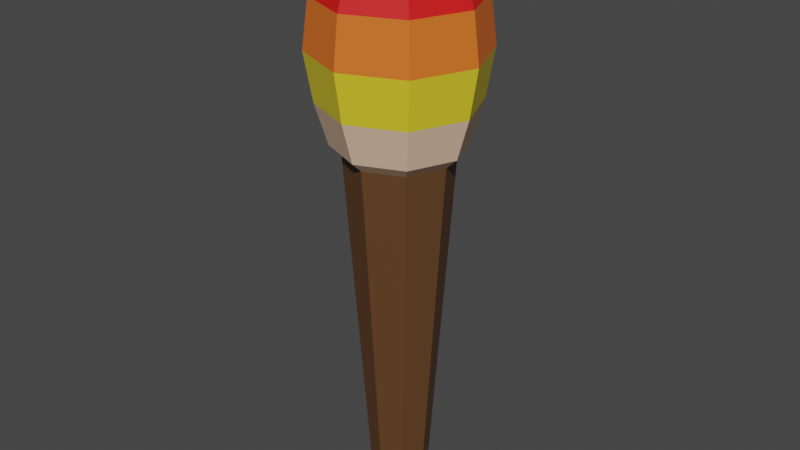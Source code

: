 # Source: Torch.blend  (saved by Blender 2.81.16; exported with 4.5.12 LTS)
import bpy
from mathutils import Matrix  # noqa: F401  (used for matrix-valued properties, if any)

bpy.ops.wm.read_factory_settings(use_empty=True)
scene = bpy.context.scene
scene.name = 'Scene'

# ---- collections
col_collection = bpy.data.collections.new('Collection'); scene.collection.children.link(col_collection)

# ---- materials (node trees are filled in below, after node groups)
mat_brown = bpy.data.materials.new('Brown')
mat_brown.use_transparent_shadow = False
mat_dirty_white = bpy.data.materials.new('Dirty White')
mat_dirty_white.use_transparent_shadow = False
mat_red = bpy.data.materials.new('Red')
mat_red.use_transparent_shadow = False
mat_yellow = bpy.data.materials.new('Yellow')
mat_yellow.use_transparent_shadow = False
mat_orange = bpy.data.materials.new('Orange')
mat_orange.use_transparent_shadow = False

# ---- material node trees
mat_brown.use_nodes = True; mat_brown.node_tree.nodes.clear()
_N = mat_brown.node_tree.nodes; _L = mat_brown.node_tree.links
n0 = _N.new('ShaderNodeOutputMaterial'); n0.name = 'Material Output'; n0.location = (300, 300)
n1 = _N.new('ShaderNodeBsdfPrincipled'); n1.name = 'Principled BSDF'; n1.location = (10, 300)
n1.distribution = 'GGX'
n1.subsurface_method = 'BURLEY'
n1.inputs[0].default_value = (0.1149, 0.05113, 0.01775, 1.0)
n1.inputs[3].default_value = 1.45
n1.inputs[27].default_value = (0.0, 0.0, 0.0, 1.0)
n1.inputs[28].default_value = 1.0
_L.new(n1.outputs[0], n0.inputs[0])
n0.is_active_output = True
mat_dirty_white.use_nodes = True; mat_dirty_white.node_tree.nodes.clear()
_N = mat_dirty_white.node_tree.nodes; _L = mat_dirty_white.node_tree.links
n0 = _N.new('ShaderNodeOutputMaterial'); n0.name = 'Material Output'; n0.location = (300, 300)
n1 = _N.new('ShaderNodeBsdfPrincipled'); n1.name = 'Principled BSDF'; n1.location = (10, 300)
n1.distribution = 'GGX'
n1.subsurface_method = 'BURLEY'
n1.inputs[0].default_value = (0.8, 0.5492, 0.376, 1.0)
n1.inputs[3].default_value = 1.45
n1.inputs[27].default_value = (0.0, 0.0, 0.0, 1.0)
n1.inputs[28].default_value = 1.0
_L.new(n1.outputs[0], n0.inputs[0])
n0.is_active_output = True
mat_red.use_nodes = True; mat_red.node_tree.nodes.clear()
_N = mat_red.node_tree.nodes; _L = mat_red.node_tree.links
n0 = _N.new('ShaderNodeOutputMaterial'); n0.name = 'Material Output'; n0.location = (300, 300)
n1 = _N.new('ShaderNodeBsdfPrincipled'); n1.name = 'Principled BSDF'; n1.location = (10, 300)
n1.distribution = 'GGX'
n1.subsurface_method = 'BURLEY'
n1.inputs[0].default_value = (0.8, 0.007796, 0.007796, 1.0)
n1.inputs[3].default_value = 1.45
n1.inputs[27].default_value = (0.0, 0.0, 0.0, 1.0)
n1.inputs[28].default_value = 1.0
_L.new(n1.outputs[0], n0.inputs[0])
n0.is_active_output = True
mat_yellow.use_nodes = True; mat_yellow.node_tree.nodes.clear()
_N = mat_yellow.node_tree.nodes; _L = mat_yellow.node_tree.links
n0 = _N.new('ShaderNodeOutputMaterial'); n0.name = 'Material Output'; n0.location = (300, 300)
n1 = _N.new('ShaderNodeBsdfPrincipled'); n1.name = 'Principled BSDF'; n1.location = (10, 300)
n1.distribution = 'GGX'
n1.subsurface_method = 'BURLEY'
n1.inputs[0].default_value = (0.8, 0.6441, 0.02757, 1.0)
n1.inputs[3].default_value = 1.45
n1.inputs[27].default_value = (0.0, 0.0, 0.0, 1.0)
n1.inputs[28].default_value = 1.0
_L.new(n1.outputs[0], n0.inputs[0])
n0.is_active_output = True
mat_orange.use_nodes = True; mat_orange.node_tree.nodes.clear()
_N = mat_orange.node_tree.nodes; _L = mat_orange.node_tree.links
n0 = _N.new('ShaderNodeOutputMaterial'); n0.name = 'Material Output'; n0.location = (300, 300)
n1 = _N.new('ShaderNodeBsdfPrincipled'); n1.name = 'Principled BSDF'; n1.location = (10, 300)
n1.distribution = 'GGX'
n1.subsurface_method = 'BURLEY'
n1.inputs[0].default_value = (0.8, 0.1624, 0.01806, 1.0)
n1.inputs[3].default_value = 1.45
n1.inputs[27].default_value = (0.0, 0.0, 0.0, 1.0)
n1.inputs[28].default_value = 1.0
_L.new(n1.outputs[0], n0.inputs[0])
n0.is_active_output = True

# ---- world
world_world = bpy.data.worlds.new('World'); scene.world = world_world
world_world.use_nodes = True; world_world.node_tree.nodes.clear()
_N = world_world.node_tree.nodes; _L = world_world.node_tree.links
n0 = _N.new('ShaderNodeOutputWorld'); n0.name = 'World Output'; n0.location = (300, 300)
n1 = _N.new('ShaderNodeBackground'); n1.name = 'Background'; n1.location = (10, 300)
n1.inputs[0].default_value = (0.05088, 0.05088, 0.05088, 1.0)
_L.new(n1.outputs[0], n0.inputs[0])
n0.is_active_output = True
world_world.color = (0.05088, 0.05088, 0.05088)
world_world.use_sun_shadow = False
world_world.sun_shadow_jitter_overblur = 0.0

# ---- meshes
me_cylinder = bpy.data.meshes.new('Cylinder')
me_cylinder.from_pydata([(-5.182e-09, 0.3045, -2.131), (-1.065e-08, 0.6963, 3.606), (0.2153, 0.2153, -2.131), (0.4924, 0.4924, 3.606), (0.3045, -8.131e-09, -2.131), (0.6963, -3.097e-08, 3.606), (0.2153, -0.2153, -2.131), (0.4924, -0.4924, 3.606), (-3.181e-08, -0.3045, -2.131), (-7.152e-08, -0.6963, 3.606), (-0.2153, -0.2153, -2.131), (-0.4924, -0.4924, 3.606), (-0.3045, 8.813e-09, -2.131), (-0.6963, 7.772e-09, 3.606), (-0.2153, 0.2153, -2.131), (-0.4924, 0.4924, 3.606), (0.3351, 0.3351, 4.16), (-6.943e-08, 0.474, 4.16), (0.474, -2.267e-08, 4.16), (0.3351, -0.3351, 4.16), (-1.109e-07, -0.474, 4.16), (-0.3351, -0.3351, 4.16), (-0.474, 3.699e-09, 4.16), (-0.3351, 0.3351, 4.16), (1.604e-09, 0.9282, 3.024), (-1.068e-07, 4.423e-08, 4.396), (0.2706, 0.2706, 4.291), (0.5, 0.5, 3.994), (0.608, 0.608, 3.549), (0.6564, 0.6564, 3.024), (0.5937, 0.5937, 2.499), (0.5, 0.5, 2.053), (0.2706, 0.2706, 1.756), (0.3827, 1.485e-07, 4.291), (0.7071, 1.634e-07, 3.994), (0.8599, 1.619e-07, 3.549), (0.9282, 1.374e-07, 3.024), (0.8396, 1.614e-07, 2.499), (0.7071, 1.634e-07, 2.053), (0.3827, 1.485e-07, 1.756), (0.0, 1.51e-07, 1.652), (0.2706, -0.2706, 4.291), (0.5, -0.5, 3.994), (0.608, -0.608, 3.549), (0.6564, -0.6564, 3.024), (0.5937, -0.5937, 2.499), (0.5, -0.5, 2.053), (0.2706, -0.2706, 1.756), (1.244e-08, -0.3827, 4.291), (1.244e-08, -0.7071, 3.994), (4.2e-08, -0.8599, 3.549), (1.315e-08, -0.9282, 3.024), (4.193e-08, -0.8396, 2.499), (1.244e-08, -0.7071, 2.053), (1.244e-08, -0.3827, 1.756), (-0.2706, -0.2706, 4.291), (-0.5, -0.5, 3.994), (-0.608, -0.608, 3.549), (-0.6564, -0.6564, 3.024), (-0.5937, -0.5937, 2.499), (-0.5, -0.5, 2.053), (-0.2706, -0.2706, 1.756), (-0.3827, 1.634e-07, 4.291), (-0.7071, 1.634e-07, 3.994), (-0.8599, 1.064e-07, 3.549), (-0.9282, 1.651e-07, 3.024), (-0.8396, 1.073e-07, 2.499), (-0.7071, 1.634e-07, 2.053), (-0.3827, 1.634e-07, 1.756), (-0.2706, 0.2706, 4.291), (-0.5, 0.5, 3.994), (-0.608, 0.608, 3.549), (-0.6564, 0.6564, 3.024), (-0.5937, 0.5937, 2.499), (-0.5, 0.5, 2.053), (-0.2706, 0.2706, 1.756), (-2.462e-09, 0.3827, 4.291), (-1.736e-08, 0.7071, 3.994), (-4.121e-08, 0.8599, 3.549), (-3.932e-08, 0.8396, 2.499), (-1.736e-08, 0.7071, 2.053), (-2.462e-09, 0.3827, 1.756)], [], [(0, 1, 3, 2), (2, 3, 5, 4), (4, 5, 7, 6), (6, 7, 9, 8), (8, 9, 11, 10), (10, 11, 13, 12), (7, 5, 18, 19), (12, 13, 15, 14), (14, 15, 1, 0), (0, 2, 4, 6, 8, 10, 12, 14), (16, 17, 23, 22, 21, 20, 19, 18), (13, 11, 21, 22), (9, 7, 19, 20), (15, 13, 22, 23), (5, 3, 16, 18), (11, 9, 20, 21), (1, 15, 23, 17), (3, 1, 17, 16), (77, 76, 26, 27), (81, 80, 31, 32), (79, 24, 29, 30), (78, 77, 27, 28), (76, 25, 26), (40, 81, 32), (80, 79, 30, 31), (24, 78, 28, 29), (30, 29, 36, 37), (28, 27, 34, 35), (26, 25, 33), (40, 32, 39), (31, 30, 37, 38), (29, 28, 35, 36), (27, 26, 33, 34), (32, 31, 38, 39), (40, 39, 47), (38, 37, 45, 46), (36, 35, 43, 44), (34, 33, 41, 42), (39, 38, 46, 47), (37, 36, 44, 45), (35, 34, 42, 43), (33, 25, 41), (44, 43, 50, 51), (42, 41, 48, 49), (47, 46, 53, 54), (45, 44, 51, 52), (43, 42, 49, 50), (41, 25, 48), (40, 47, 54), (46, 45, 52, 53), (54, 53, 60, 61), (52, 51, 58, 59), (50, 49, 56, 57), (48, 25, 55), (40, 54, 61), (53, 52, 59, 60), (51, 50, 57, 58), (49, 48, 55, 56), (57, 56, 63, 64), (55, 25, 62), (40, 61, 68), (60, 59, 66, 67), (58, 57, 64, 65), (56, 55, 62, 63), (61, 60, 67, 68), (59, 58, 65, 66), (40, 68, 75), (67, 66, 73, 74), (65, 64, 71, 72), (63, 62, 69, 70), (68, 67, 74, 75), (66, 65, 72, 73), (64, 63, 70, 71), (62, 25, 69), (70, 69, 76, 77), (75, 74, 80, 81), (73, 72, 24, 79), (71, 70, 77, 78), (69, 25, 76), (40, 75, 81), (74, 73, 79, 80), (72, 71, 78, 24)])
me_cylinder.polygons.foreach_set('material_index', [0, 0, 0, 0, 0, 0, 0, 0, 0, 0, 0, 0, 0, 0, 0, 0, 0, 0, 2, 1, 3, 2, 2, 1, 1, 4, 3, 2, 2, 1, 1, 4, 2, 1, 1, 1, 4, 2, 1, 3, 2, 2, 4, 2, 1, 3, 2, 2, 1, 1, 1, 3, 2, 2, 1, 1, 4, 2, 2, 2, 1, 1, 4, 2, 1, 3, 1, 1, 4, 2, 1, 3, 2, 2, 2, 1, 3, 2, 2, 1, 1, 4])
_uv = me_cylinder.uv_layers.new(name='UVMap')
_uv.uv.foreach_set('vector', [1.0, 0.5, 1.0, 1.0, 0.875, 1.0, 0.875, 0.5, 0.875, 0.5, 0.875, 1.0, 0.75, 1.0, 0.75, 0.5, 0.75, 0.5, 0.75, 1.0, 0.625, 1.0, 0.625, 0.5, 0.625, 0.5, 0.625, 1.0, 0.5, 1.0, 0.5, 0.5, 0.5, 0.5, 0.5, 1.0, 0.375, 1.0, 0.375, 0.5, 0.375, 0.5, 0.375, 1.0, 0.25, 1.0, 0.25, 0.5, 0.625, 1.0, 0.75, 1.0, 0.75, 1.0, 0.625, 1.0, 0.25, 0.5, 0.25, 1.0, 0.125, 1.0, 0.125, 0.5, 0.125, 0.5, 0.125, 1.0, 0.0, 1.0, 0.0, 0.5, 0.75, 0.49, 0.9197, 0.4197, 0.99, 0.25, 0.9197, 0.08029, 0.75, 0.01, 0.5803, 0.08029, 0.51, 0.25, 0.5803, 0.4197, 0.4197, 0.4197, 0.25, 0.49, 0.08029, 0.4197, 0.01, 0.25, 0.08029, 0.08029, 0.25, 0.01, 0.4197, 0.08029, 0.49, 0.25, 0.25, 1.0, 0.375, 1.0, 0.375, 1.0, 0.25, 1.0, 0.5, 1.0, 0.625, 1.0, 0.625, 1.0, 0.5, 1.0, 0.125, 1.0, 0.25, 1.0, 0.25, 1.0, 0.125, 1.0, 0.75, 1.0, 0.875, 1.0, 0.875, 1.0, 0.75, 1.0, 0.375, 1.0, 0.5, 1.0, 0.5, 1.0, 0.375, 1.0, 0.0, 1.0, 0.125, 1.0, 0.125, 1.0, 0.0, 1.0, 0.875, 1.0, 1.0, 1.0, 1.0, 1.0, 0.875, 1.0, 0.75, 0.75, 0.75, 0.875, 0.625, 0.875, 0.625, 0.75, 0.75, 0.125, 0.75, 0.25, 0.625, 0.25, 0.625, 0.125, 0.75, 0.375, 0.75, 0.5, 0.625, 0.5, 0.625, 0.375, 0.75, 0.625, 0.75, 0.75, 0.625, 0.75, 0.625, 0.625, 0.75, 0.875, 0.6875, 1.0, 0.625, 0.875, 0.6875, 0.0, 0.75, 0.125, 0.625, 0.125, 0.75, 0.25, 0.75, 0.375, 0.625, 0.375, 0.625, 0.25, 0.75, 0.5, 0.75, 0.625, 0.625, 0.625, 0.625, 0.5, 0.625, 0.375, 0.625, 0.5, 0.5, 0.5, 0.5, 0.375, 0.625, 0.625, 0.625, 0.75, 0.5, 0.75, 0.5, 0.625, 0.625, 0.875, 0.5625, 1.0, 0.5, 0.875, 0.5625, 0.0, 0.625, 0.125, 0.5, 0.125, 0.625, 0.25, 0.625, 0.375, 0.5, 0.375, 0.5, 0.25, 0.625, 0.5, 0.625, 0.625, 0.5, 0.625, 0.5, 0.5, 0.625, 0.75, 0.625, 0.875, 0.5, 0.875, 0.5, 0.75, 0.625, 0.125, 0.625, 0.25, 0.5, 0.25, 0.5, 0.125, 0.4375, 0.0, 0.5, 0.125, 0.375, 0.125, 0.5, 0.25, 0.5, 0.375, 0.375, 0.375, 0.375, 0.25, 0.5, 0.5, 0.5, 0.625, 0.375, 0.625, 0.375, 0.5, 0.5, 0.75, 0.5, 0.875, 0.375, 0.875, 0.375, 0.75, 0.5, 0.125, 0.5, 0.25, 0.375, 0.25, 0.375, 0.125, 0.5, 0.375, 0.5, 0.5, 0.375, 0.5, 0.375, 0.375, 0.5, 0.625, 0.5, 0.75, 0.375, 0.75, 0.375, 0.625, 0.5, 0.875, 0.4375, 1.0, 0.375, 0.875, 0.375, 0.5, 0.375, 0.625, 0.25, 0.625, 0.25, 0.5, 0.375, 0.75, 0.375, 0.875, 0.25, 0.875, 0.25, 0.75, 0.375, 0.125, 0.375, 0.25, 0.25, 0.25, 0.25, 0.125, 0.375, 0.375, 0.375, 0.5, 0.25, 0.5, 0.25, 0.375, 0.375, 0.625, 0.375, 0.75, 0.25, 0.75, 0.25, 0.625, 0.375, 0.875, 0.3125, 1.0, 0.25, 0.875, 0.3125, 0.0, 0.375, 0.125, 0.25, 0.125, 0.375, 0.25, 0.375, 0.375, 0.25, 0.375, 0.25, 0.25, 0.25, 0.125, 0.25, 0.25, 0.125, 0.25, 0.125, 0.125, 0.25, 0.375, 0.25, 0.5, 0.125, 0.5, 0.125, 0.375, 0.25, 0.625, 0.25, 0.75, 0.125, 0.75, 0.125, 0.625, 0.25, 0.875, 0.1875, 1.0, 0.125, 0.875, 0.1875, 0.0, 0.25, 0.125, 0.125, 0.125, 0.25, 0.25, 0.25, 0.375, 0.125, 0.375, 0.125, 0.25, 0.25, 0.5, 0.25, 0.625, 0.125, 0.625, 0.125, 0.5, 0.25, 0.75, 0.25, 0.875, 0.125, 0.875, 0.125, 0.75, 0.125, 0.625, 0.125, 0.75, 0.0, 0.75, 0.0, 0.625, 0.125, 0.875, 0.0625, 1.0, 0.0, 0.875, 0.0625, 0.0, 0.125, 0.125, 0.0, 0.125, 0.125, 0.25, 0.125, 0.375, 0.0, 0.375, 0.0, 0.25, 0.125, 0.5, 0.125, 0.625, 0.0, 0.625, 0.0, 0.5, 0.125, 0.75, 0.125, 0.875, 0.0, 0.875, 0.0, 0.75, 0.125, 0.125, 0.125, 0.25, 0.0, 0.25, 0.0, 0.125, 0.125, 0.375, 0.125, 0.5, 0.0, 0.5, 0.0, 0.375, 0.9375, 0.0, 1.0, 0.125, 0.875, 0.125, 1.0, 0.25, 1.0, 0.375, 0.875, 0.375, 0.875, 0.25, 1.0, 0.5, 1.0, 0.625, 0.875, 0.625, 0.875, 0.5, 1.0, 0.75, 1.0, 0.875, 0.875, 0.875, 0.875, 0.75, 1.0, 0.125, 1.0, 0.25, 0.875, 0.25, 0.875, 0.125, 1.0, 0.375, 1.0, 0.5, 0.875, 0.5, 0.875, 0.375, 1.0, 0.625, 1.0, 0.75, 0.875, 0.75, 0.875, 0.625, 1.0, 0.875, 0.9375, 1.0, 0.875, 0.875, 0.875, 0.75, 0.875, 0.875, 0.75, 0.875, 0.75, 0.75, 0.875, 0.125, 0.875, 0.25, 0.75, 0.25, 0.75, 0.125, 0.875, 0.375, 0.875, 0.5, 0.75, 0.5, 0.75, 0.375, 0.875, 0.625, 0.875, 0.75, 0.75, 0.75, 0.75, 0.625, 0.875, 0.875, 0.8125, 1.0, 0.75, 0.875, 0.8125, 0.0, 0.875, 0.125, 0.75, 0.125, 0.875, 0.25, 0.875, 0.375, 0.75, 0.375, 0.75, 0.25, 0.875, 0.5, 0.875, 0.625, 0.75, 0.625, 0.75, 0.5])
me_cylinder.materials.append(mat_brown)
me_cylinder.materials.append(mat_dirty_white)
me_cylinder.materials.append(mat_red)
me_cylinder.materials.append(mat_yellow)
me_cylinder.materials.append(mat_orange)
me_cylinder.use_remesh_fix_poles = True
me_cylinder.use_remesh_preserve_attributes = False
me_cylinder.use_mirror_vertex_groups = False
me_cylinder.update()

# ---- objects
ob_cylinder = bpy.data.objects.new('Cylinder', me_cylinder)

# ---- transforms, parenting, visibility, modifiers, constraints
ob_cylinder.location = (0.0, 0.0, 0.0)
ob_cylinder.lineart.crease_threshold = 0.0

# ---- collection membership
col_collection.objects.link(ob_cylinder)

# ---- scene / render settings (as saved in the file)
scene.frame_start = 1; scene.frame_end = 250; scene.frame_set(18)
scene.render.engine = 'BLENDER_EEVEE_NEXT'
scene.cycles.use_denoising = False
scene.cycles.samples = 128
scene.cycles.sampling_pattern = 'TABULATED_SOBOL'
scene.cycles.use_adaptive_sampling = False
scene.cycles.use_light_tree = False
scene.view_settings.view_transform = 'Filmic'
bpy.context.view_layer.update()

# ---- added for rendering (the .blend has no active camera and no usable light): camera, sun
cam_auto = bpy.data.cameras.new('AutoCamera')
cam_auto.lens = 50.0
cam_auto.sensor_width = 36.0
cam_auto.clip_end = 1000.0
ob_auto_camera = bpy.data.objects.new('AutoCamera', cam_auto)
scene.collection.objects.link(ob_auto_camera)
ob_auto_camera.location = (6.50935, -7.81122, 6.33976)
ob_auto_camera.rotation_euler = (1.09748, -7.21219e-08, 0.694738)
scene.camera = ob_auto_camera
light_auto_sun = bpy.data.lights.new('AutoSun', 'SUN')
light_auto_sun.energy = 3.0
light_auto_sun.angle = 0.0523599
ob_auto_sun = bpy.data.objects.new('AutoSun', light_auto_sun)
scene.collection.objects.link(ob_auto_sun)
ob_auto_sun.rotation_euler = (0.872665, 0.174533, 0.523599)
bpy.context.view_layer.update()

